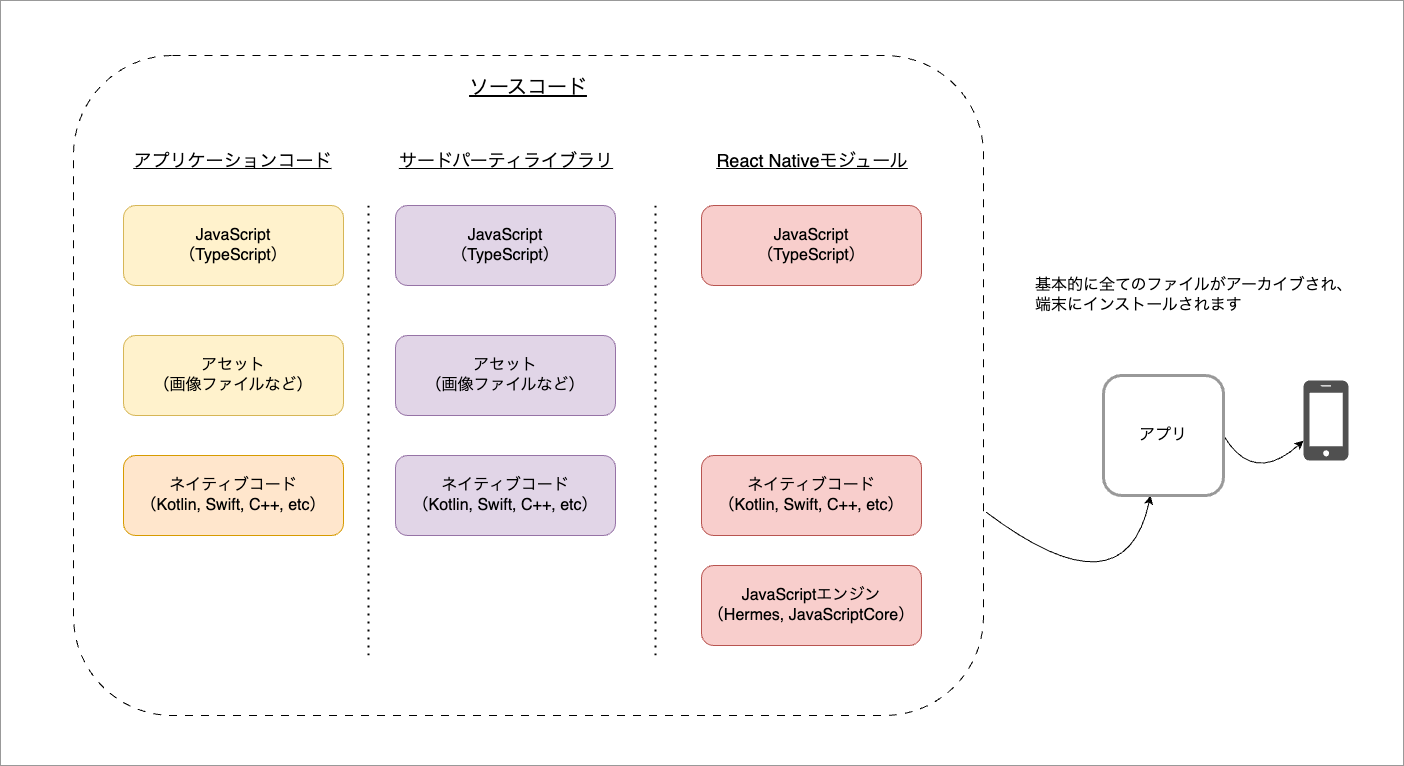

The diagram above was exported from draw.io. Its source (the exported page's mxGraphModel, read from the mxfile embedded in the PNG):
<mxGraphModel dx="2901" dy="2383" grid="1" gridSize="10" guides="1" tooltips="1" connect="1" arrows="1" fold="1" page="1" pageScale="1" pageWidth="827" pageHeight="1169" math="0" shadow="0">
  <root>
    <mxCell id="0" />
    <mxCell id="1" parent="0" />
    <mxCell id="lObEd8xvhhrJ_jyzfvO5-1" value="" style="rounded=0;whiteSpace=wrap;html=1;fillColor=none;align=center;verticalAlign=top;spacingLeft=0;spacingBottom=0;spacingTop=14;fontSize=18;fontStyle=4;movable=1;resizable=1;rotatable=1;deletable=1;editable=1;locked=0;connectable=1;strokeColor=#999999;" parent="1" vertex="1">
      <mxGeometry x="-13" y="-125" width="1403" height="765" as="geometry" />
    </mxCell>
    <mxCell id="oLEZlTkHqvoaRgjcIjQv-31" value="ソースコード" style="rounded=1;whiteSpace=wrap;html=1;fillColor=none;dashed=1;dashPattern=8 8;align=center;verticalAlign=top;spacingLeft=0;spacingBottom=0;spacingTop=14;fontSize=20;fontStyle=4;movable=1;resizable=1;rotatable=1;deletable=1;editable=1;locked=0;connectable=1;" parent="1" vertex="1">
      <mxGeometry x="60" y="-70" width="910" height="660" as="geometry" />
    </mxCell>
    <mxCell id="nnGOUDI1lm01BL8I7LEK-5" value="JavaScript&lt;br style=&quot;font-size: 16px;&quot;&gt;（TypeScript）" style="rounded=1;whiteSpace=wrap;html=1;fontSize=16;align=center;verticalAlign=middle;fillColor=#fff2cc;strokeColor=#d6b656;" parent="1" vertex="1">
      <mxGeometry x="110" y="80" width="220" height="80" as="geometry" />
    </mxCell>
    <mxCell id="oLEZlTkHqvoaRgjcIjQv-1" value="ネイティブコード&lt;br style=&quot;font-size: 16px;&quot;&gt;（Kotlin, Swift, C++, etc）" style="rounded=1;whiteSpace=wrap;html=1;fontSize=16;align=center;verticalAlign=middle;fillColor=#f8cecc;strokeColor=#b85450;" parent="1" vertex="1">
      <mxGeometry x="688" y="330" width="220" height="80" as="geometry" />
    </mxCell>
    <mxCell id="oLEZlTkHqvoaRgjcIjQv-2" value="アセット&lt;br style=&quot;font-size: 16px;&quot;&gt;（画像ファイルなど）" style="rounded=1;whiteSpace=wrap;html=1;fontSize=16;align=center;verticalAlign=middle;fillColor=#fff2cc;strokeColor=#d6b656;" parent="1" vertex="1">
      <mxGeometry x="110" y="210" width="220" height="80" as="geometry" />
    </mxCell>
    <mxCell id="oLEZlTkHqvoaRgjcIjQv-5" value="" style="endArrow=none;dashed=1;html=1;dashPattern=1 3;strokeWidth=2;rounded=0;" parent="1" edge="1">
      <mxGeometry width="50" height="50" relative="1" as="geometry">
        <mxPoint x="355" y="530" as="sourcePoint" />
        <mxPoint x="355" y="80" as="targetPoint" />
      </mxGeometry>
    </mxCell>
    <mxCell id="oLEZlTkHqvoaRgjcIjQv-6" value="ネイティブコード&lt;br style=&quot;font-size: 16px;&quot;&gt;（Kotlin, Swift, C++, etc）" style="rounded=1;whiteSpace=wrap;html=1;fontSize=16;align=center;verticalAlign=middle;fillColor=#ffe6cc;strokeColor=#d79b00;" parent="1" vertex="1">
      <mxGeometry x="110" y="330" width="220" height="80" as="geometry" />
    </mxCell>
    <mxCell id="oLEZlTkHqvoaRgjcIjQv-7" value="ネイティブコード&lt;br style=&quot;font-size: 16px;&quot;&gt;（Kotlin, Swift, C++, etc）" style="rounded=1;whiteSpace=wrap;html=1;fontSize=16;align=center;verticalAlign=middle;fillColor=#e1d5e7;strokeColor=#9673a6;" parent="1" vertex="1">
      <mxGeometry x="382" y="330" width="220" height="80" as="geometry" />
    </mxCell>
    <mxCell id="oLEZlTkHqvoaRgjcIjQv-10" value="JavaScriptエンジン&lt;br style=&quot;font-size: 16px;&quot;&gt;（Hermes, JavaScriptCore）" style="rounded=1;whiteSpace=wrap;html=1;fontSize=16;align=center;verticalAlign=middle;fillColor=#f8cecc;strokeColor=#b85450;" parent="1" vertex="1">
      <mxGeometry x="688" y="440" width="220" height="80" as="geometry" />
    </mxCell>
    <mxCell id="oLEZlTkHqvoaRgjcIjQv-12" value="JavaScript&lt;br style=&quot;font-size: 16px;&quot;&gt;（TypeScript）" style="rounded=1;whiteSpace=wrap;html=1;fontSize=16;align=center;verticalAlign=middle;fillColor=#e1d5e7;strokeColor=#9673a6;" parent="1" vertex="1">
      <mxGeometry x="382" y="80" width="220" height="80" as="geometry" />
    </mxCell>
    <mxCell id="oLEZlTkHqvoaRgjcIjQv-17" value="アプリケーションコード" style="text;html=1;strokeColor=none;fillColor=none;align=center;verticalAlign=middle;whiteSpace=wrap;rounded=0;fontSize=18;fontStyle=4" parent="1" vertex="1">
      <mxGeometry x="117" y="20" width="205" height="30" as="geometry" />
    </mxCell>
    <mxCell id="oLEZlTkHqvoaRgjcIjQv-18" value="サードパーティライブラリ" style="text;html=1;strokeColor=none;fillColor=none;align=center;verticalAlign=middle;whiteSpace=wrap;rounded=0;fontSize=18;fontStyle=4" parent="1" vertex="1">
      <mxGeometry x="384" y="20" width="218" height="30" as="geometry" />
    </mxCell>
    <mxCell id="oLEZlTkHqvoaRgjcIjQv-19" value="React Nativeモジュール" style="text;html=1;strokeColor=none;fillColor=none;align=center;verticalAlign=middle;whiteSpace=wrap;rounded=0;fontSize=18;fontStyle=4" parent="1" vertex="1">
      <mxGeometry x="699" y="20" width="200" height="30" as="geometry" />
    </mxCell>
    <mxCell id="oLEZlTkHqvoaRgjcIjQv-20" value="" style="endArrow=none;dashed=1;html=1;dashPattern=1 3;strokeWidth=2;rounded=0;" parent="1" edge="1">
      <mxGeometry width="50" height="50" relative="1" as="geometry">
        <mxPoint x="642" y="530" as="sourcePoint" />
        <mxPoint x="642" y="80" as="targetPoint" />
      </mxGeometry>
    </mxCell>
    <mxCell id="oLEZlTkHqvoaRgjcIjQv-21" value="アセット&lt;br style=&quot;font-size: 16px;&quot;&gt;（画像ファイルなど）" style="rounded=1;whiteSpace=wrap;html=1;fontSize=16;align=center;verticalAlign=middle;fillColor=#e1d5e7;strokeColor=#9673a6;" parent="1" vertex="1">
      <mxGeometry x="382" y="210" width="220" height="80" as="geometry" />
    </mxCell>
    <mxCell id="d1QbdTKltX0LbCRas4LM-23" value="" style="curved=1;endArrow=classic;html=1;rounded=0;exitX=1;exitY=0.5;exitDx=0;exitDy=0;" parent="1" source="cxLEjBfCYtomyx6mOrp6-5" target="cxLEjBfCYtomyx6mOrp6-1" edge="1">
      <mxGeometry width="50" height="50" relative="1" as="geometry">
        <mxPoint x="1118" y="366.5" as="sourcePoint" />
        <mxPoint x="1239.9799999999996" y="387.5999999999999" as="targetPoint" />
        <Array as="points">
          <mxPoint x="1240" y="360" />
        </Array>
      </mxGeometry>
    </mxCell>
    <mxCell id="d1QbdTKltX0LbCRas4LM-24" value="" style="curved=1;endArrow=classic;html=1;rounded=0;exitX=1.003;exitY=0.692;exitDx=0;exitDy=0;exitPerimeter=0;" parent="1" source="oLEZlTkHqvoaRgjcIjQv-31" target="cxLEjBfCYtomyx6mOrp6-5" edge="1">
      <mxGeometry width="50" height="50" relative="1" as="geometry">
        <mxPoint x="939.9700000000003" y="387.453" as="sourcePoint" />
        <mxPoint x="1100" y="384" as="targetPoint" />
        <Array as="points">
          <mxPoint x="1111" y="491" />
        </Array>
      </mxGeometry>
    </mxCell>
    <mxCell id="d1QbdTKltX0LbCRas4LM-25" value="基本的に全てのファイルがアーカイブされ、&lt;br style=&quot;font-size: 16px;&quot;&gt;端末にインストールされます" style="text;html=1;strokeColor=none;fillColor=none;align=left;verticalAlign=middle;whiteSpace=wrap;rounded=0;fontSize=16;" parent="1" vertex="1">
      <mxGeometry x="1020" y="150" width="320" height="40" as="geometry" />
    </mxCell>
    <mxCell id="jPj7oB47riwNeOuUP1kv-1" value="JavaScript&lt;br style=&quot;font-size: 16px;&quot;&gt;（TypeScript）" style="rounded=1;whiteSpace=wrap;html=1;fontSize=16;align=center;verticalAlign=middle;fillColor=#f8cecc;strokeColor=#b85450;" parent="1" vertex="1">
      <mxGeometry x="688" y="80" width="220" height="80" as="geometry" />
    </mxCell>
    <mxCell id="cxLEjBfCYtomyx6mOrp6-1" value="" style="pointerEvents=1;shadow=0;dashed=0;html=1;strokeColor=none;fillColor=#505050;labelPosition=center;verticalLabelPosition=bottom;verticalAlign=top;outlineConnect=0;align=center;shape=mxgraph.office.devices.cell_phone_iphone_proportional;" parent="1" vertex="1">
      <mxGeometry x="1290" y="255" width="45" height="80" as="geometry" />
    </mxCell>
    <mxCell id="cxLEjBfCYtomyx6mOrp6-5" value="アプリ" style="rounded=1;whiteSpace=wrap;html=1;strokeWidth=3;strokeColor=#999999;fontSize=16;" parent="1" vertex="1">
      <mxGeometry x="1090" y="250" width="120" height="120" as="geometry" />
    </mxCell>
  </root>
</mxGraphModel>